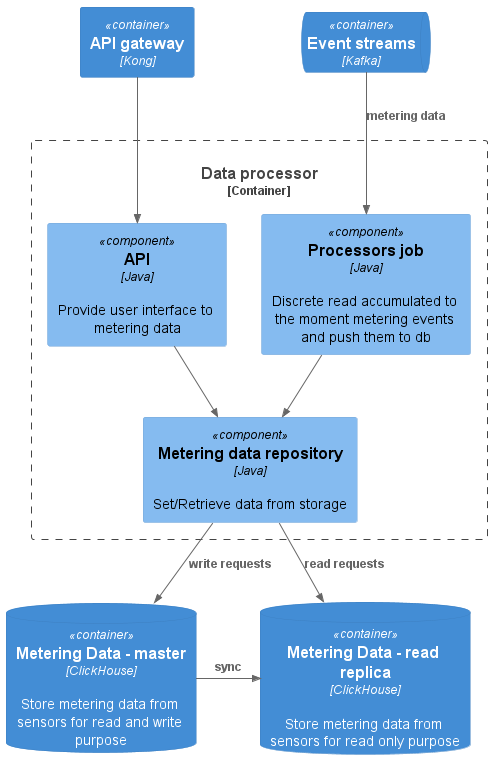

The diagram above was rendered by PlantUML. Its source (embedded in the PNG):
@startuml
!include ./templates/c4_component.puml

Container(apiGateway, "API gateway", "Kong")

Container_Boundary(c1, "Data processor"){

	Component(api, "API", "Java", $descr = "Provide user interface to metering data")
	Component(job, "Processors job", "Java", $descr = "Discrete read accumulated to the moment metering events and push them to db")
	Component(meteringDataRepository, "Metering data repository", "Java", $descr = "Set/Retrieve data from storage")
}

ContainerQueue(sensorsEventStreams, "Event streams", "Kafka")
ContainerDb(meteringDataMaster, "Metering Data - master", "ClickHouse", $descr = "Store metering data from sensors for read and write purpose")
ContainerDb(meteringDataReadReplica, "Metering Data - read replica", "ClickHouse", $descr = "Store metering data from sensors for read only purpose")


' =====================================
' Relations
' =====================================
Rel_D(apiGateway, api, "")
Rel_D(api, meteringDataRepository, "")
Rel_D(meteringDataRepository, meteringDataMaster, "write requests")
Rel_D(meteringDataRepository, meteringDataReadReplica, "read requests")
Rel_D(sensorsEventStreams, job, "metering data")
Rel_D(job, meteringDataRepository, "")
Rel_R(meteringDataMaster, meteringDataReadReplica, "sync")

@enduml